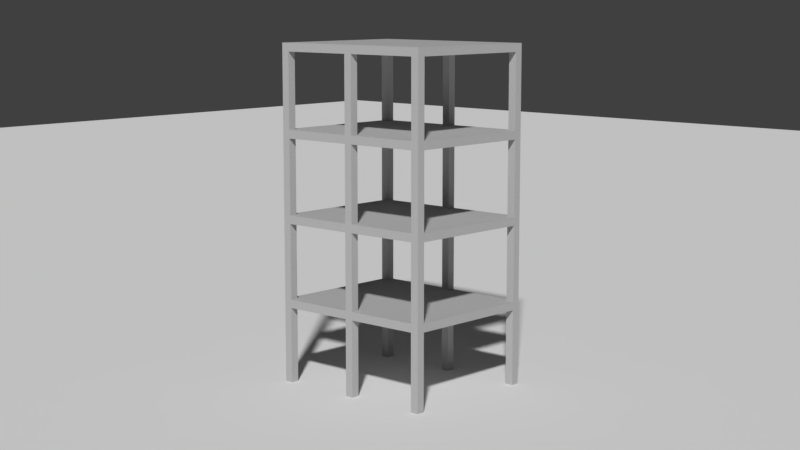 # Source: example_simple-rc-building.blend  (saved by Blender 2.77.3; exported with 4.5.12 LTS)
import bpy
from mathutils import Matrix  # noqa: F401  (used for matrix-valued properties, if any)

bpy.ops.wm.read_factory_settings(use_empty=True)
scene = bpy.context.scene
scene.name = 'Scene'

# ---- collections
col_collection_1 = bpy.data.collections.new('Collection 1'); scene.collection.children.link(col_collection_1)
col_collection_10 = bpy.data.collections.new('Collection 10'); scene.collection.children.link(col_collection_10)
col_collection_10.hide_render = True
col_collection_10.hide_viewport = True

# ---- materials (node trees are filled in below, after node groups)
mat_material_001 = bpy.data.materials.new('Material.001')
mat_material_001.alpha_threshold = 0.0
mat_material_001.diffuse_color = (0.4543, 0.4543, 0.4543, 1.0)
mat_material_001.specular_color = (0.2338, 0.2338, 0.2338)
mat_material_001.roughness = 0.5
mat_material = bpy.data.materials.new('Material')
mat_material.alpha_threshold = 0.0
mat_material.roughness = 0.5

# ---- material node trees
mat_material_001.use_nodes = True; mat_material_001.node_tree.nodes.clear()
_N = mat_material_001.node_tree.nodes; _L = mat_material_001.node_tree.links
n0 = _N.new('ShaderNodeOutputMaterial'); n0.name = 'Material Output'; n0.location = (300, 300)
n1 = _N.new('ShaderNodeBsdfDiffuse'); n1.name = 'Diffuse BSDF'; n1.location = (10, 300)
n1.inputs[0].default_value = (0.4543, 0.4543, 0.4543, 1.0)
_L.new(n1.outputs[0], n0.inputs[0])
n0.is_active_output = True
mat_material.use_nodes = True; mat_material.node_tree.nodes.clear()
_N = mat_material.node_tree.nodes; _L = mat_material.node_tree.links
n0 = _N.new('ShaderNodeOutputMaterial'); n0.name = 'Material Output'; n0.location = (300, 300)
n1 = _N.new('ShaderNodeBsdfDiffuse'); n1.name = 'Diffuse BSDF'; n1.location = (10, 300)
_L.new(n1.outputs[0], n0.inputs[0])
n0.is_active_output = True

# ---- world
world_world = bpy.data.worlds.new('World'); scene.world = world_world
world_world.color = (0.05088, 0.05088, 0.05088)
world_world.use_sun_shadow = False
world_world.sun_shadow_jitter_overblur = 0.0
world_world.cycles.sampling_method = 'MANUAL'

# ---- cameras
cam_camera = bpy.data.cameras.new('Camera')
cam_camera.clip_end = 500.0
cam_camera.lens = 60.0
cam_camera.sensor_width = 32.0
cam_camera.sensor_height = 18.0
cam_camera.ortho_scale = 7.314
cam_camera.dof.focus_distance = 0.0

# ---- meshes
me_cube_034 = bpy.data.meshes.new('Cube.034')
me_cube_034.from_pydata([(-0.15, -0.15, -1.5), (-0.15, -0.15, 1.5), (-0.15, 0.15, -1.5), (-0.15, 0.15, 1.5), (0.15, -0.15, -1.5), (0.15, -0.15, 1.5), (0.15, 0.15, -1.5), (0.15, 0.15, 1.5)], [], [(0, 1, 3, 2), (2, 3, 7, 6), (6, 7, 5, 4), (4, 5, 1, 0), (2, 6, 4, 0), (7, 3, 1, 5)])
me_cube_034.materials.append(mat_material_001)
me_cube_034.use_remesh_preserve_volume = False
me_cube_034.use_remesh_preserve_attributes = False
me_cube_034.use_mirror_vertex_groups = False
me_cube_034.update()
me_cube_033 = bpy.data.meshes.new('Cube.033')
me_cube_033.from_pydata([(-0.15, -0.15, -1.35), (-0.15, -0.15, 1.35), (-0.15, 0.15, -1.35), (-0.15, 0.15, 1.35), (0.15, -0.15, -1.35), (0.15, -0.15, 1.35), (0.15, 0.15, -1.35), (0.15, 0.15, 1.35)], [], [(0, 1, 3, 2), (2, 3, 7, 6), (6, 7, 5, 4), (4, 5, 1, 0), (2, 6, 4, 0), (7, 3, 1, 5)])
me_cube_033.materials.append(mat_material_001)
me_cube_033.use_remesh_preserve_volume = False
me_cube_033.use_remesh_preserve_attributes = False
me_cube_033.use_mirror_vertex_groups = False
me_cube_033.update()
me_cube_032 = bpy.data.meshes.new('Cube.032')
me_cube_032.from_pydata([(-0.15, -0.15, -1.175), (-0.15, -0.15, 1.175), (-0.15, 0.15, -1.175), (-0.15, 0.15, 1.175), (0.15, -0.15, -1.175), (0.15, -0.15, 1.175), (0.15, 0.15, -1.175), (0.15, 0.15, 1.175)], [], [(0, 1, 3, 2), (2, 3, 7, 6), (6, 7, 5, 4), (4, 5, 1, 0), (2, 6, 4, 0), (7, 3, 1, 5)])
me_cube_032.materials.append(mat_material_001)
me_cube_032.use_remesh_preserve_volume = False
me_cube_032.use_remesh_preserve_attributes = False
me_cube_032.use_mirror_vertex_groups = False
me_cube_032.update()
me_cube_031 = bpy.data.meshes.new('Cube.031')
me_cube_031.from_pydata([(-1.35, -0.075, -1.175), (-1.35, -0.075, 1.175), (-1.35, 0.075, -1.175), (-1.35, 0.075, 1.175), (1.35, -0.075, -1.175), (1.35, -0.075, 1.175), (1.35, 0.075, -1.175), (1.35, 0.075, 1.175)], [], [(0, 1, 3, 2), (2, 3, 7, 6), (6, 7, 5, 4), (4, 5, 1, 0), (2, 6, 4, 0), (7, 3, 1, 5)])
me_cube_031.materials.append(mat_material_001)
me_cube_031.use_remesh_preserve_volume = False
me_cube_031.use_remesh_preserve_attributes = False
me_cube_031.use_mirror_vertex_groups = False
me_cube_031.update()
me_cube_030 = bpy.data.meshes.new('Cube.030')
me_cube_030.from_pydata([(-1.35, -0.075, -1.175), (-1.35, -0.075, 1.175), (-1.35, 0.075, -1.175), (-1.35, 0.075, 1.175), (1.35, -0.075, -1.175), (1.35, -0.075, 1.175), (1.35, 0.075, -1.175), (1.35, 0.075, 1.175)], [], [(0, 1, 3, 2), (2, 3, 7, 6), (6, 7, 5, 4), (4, 5, 1, 0), (2, 6, 4, 0), (7, 3, 1, 5)])
me_cube_030.materials.append(mat_material_001)
me_cube_030.use_remesh_preserve_volume = False
me_cube_030.use_remesh_preserve_attributes = False
me_cube_030.use_mirror_vertex_groups = False
me_cube_030.update()
me_cube_029 = bpy.data.meshes.new('Cube.029')
me_cube_029.from_pydata([(-0.15, -0.15, -1.175), (-0.15, -0.15, 1.175), (-0.15, 0.15, -1.175), (-0.15, 0.15, 1.175), (0.15, -0.15, -1.175), (0.15, -0.15, 1.175), (0.15, 0.15, -1.175), (0.15, 0.15, 1.175)], [], [(0, 1, 3, 2), (2, 3, 7, 6), (6, 7, 5, 4), (4, 5, 1, 0), (2, 6, 4, 0), (7, 3, 1, 5)])
me_cube_029.materials.append(mat_material_001)
me_cube_029.use_remesh_preserve_volume = False
me_cube_029.use_remesh_preserve_attributes = False
me_cube_029.use_mirror_vertex_groups = False
me_cube_029.update()
me_cube_028 = bpy.data.meshes.new('Cube.028')
me_cube_028.from_pydata([(-0.15, -0.15, -1.35), (-0.15, -0.15, 1.35), (-0.15, 0.15, -1.35), (-0.15, 0.15, 1.35), (0.15, -0.15, -1.35), (0.15, -0.15, 1.35), (0.15, 0.15, -1.35), (0.15, 0.15, 1.35)], [], [(0, 1, 3, 2), (2, 3, 7, 6), (6, 7, 5, 4), (4, 5, 1, 0), (2, 6, 4, 0), (7, 3, 1, 5)])
me_cube_028.materials.append(mat_material_001)
me_cube_028.use_remesh_preserve_volume = False
me_cube_028.use_remesh_preserve_attributes = False
me_cube_028.use_mirror_vertex_groups = False
me_cube_028.update()
me_cube_027 = bpy.data.meshes.new('Cube.027')
me_cube_027.from_pydata([(-0.15, -0.15, -1.5), (-0.15, -0.15, 1.5), (-0.15, 0.15, -1.5), (-0.15, 0.15, 1.5), (0.15, -0.15, -1.5), (0.15, -0.15, 1.5), (0.15, 0.15, -1.5), (0.15, 0.15, 1.5)], [], [(0, 1, 3, 2), (2, 3, 7, 6), (6, 7, 5, 4), (4, 5, 1, 0), (2, 6, 4, 0), (7, 3, 1, 5)])
me_cube_027.materials.append(mat_material_001)
me_cube_027.use_remesh_preserve_volume = False
me_cube_027.use_remesh_preserve_attributes = False
me_cube_027.use_mirror_vertex_groups = False
me_cube_027.update()
me_cube_026 = bpy.data.meshes.new('Cube.026')
me_cube_026.from_pydata([(-0.15, -0.15, -1.5), (-0.15, -0.15, 1.5), (-0.15, 0.15, -1.5), (-0.15, 0.15, 1.5), (0.15, -0.15, -1.5), (0.15, -0.15, 1.5), (0.15, 0.15, -1.5), (0.15, 0.15, 1.5)], [], [(0, 1, 3, 2), (2, 3, 7, 6), (6, 7, 5, 4), (4, 5, 1, 0), (2, 6, 4, 0), (7, 3, 1, 5)])
me_cube_026.materials.append(mat_material_001)
me_cube_026.use_remesh_preserve_volume = False
me_cube_026.use_remesh_preserve_attributes = False
me_cube_026.use_mirror_vertex_groups = False
me_cube_026.update()
me_cube_021 = bpy.data.meshes.new('Cube.021')
me_cube_021.from_pydata([(-0.15, -0.15, -1.35), (-0.15, -0.15, 1.35), (-0.15, 0.15, -1.35), (-0.15, 0.15, 1.35), (0.15, -0.15, -1.35), (0.15, -0.15, 1.35), (0.15, 0.15, -1.35), (0.15, 0.15, 1.35)], [], [(0, 1, 3, 2), (2, 3, 7, 6), (6, 7, 5, 4), (4, 5, 1, 0), (2, 6, 4, 0), (7, 3, 1, 5)])
me_cube_021.materials.append(mat_material_001)
me_cube_021.use_remesh_preserve_volume = False
me_cube_021.use_remesh_preserve_attributes = False
me_cube_021.use_mirror_vertex_groups = False
me_cube_021.update()
me_cube_018 = bpy.data.meshes.new('Cube.018')
me_cube_018.from_pydata([(-0.15, -0.15, -1.175), (-0.15, -0.15, 1.175), (-0.15, 0.15, -1.175), (-0.15, 0.15, 1.175), (0.15, -0.15, -1.175), (0.15, -0.15, 1.175), (0.15, 0.15, -1.175), (0.15, 0.15, 1.175)], [], [(0, 1, 3, 2), (2, 3, 7, 6), (6, 7, 5, 4), (4, 5, 1, 0), (2, 6, 4, 0), (7, 3, 1, 5)])
me_cube_018.materials.append(mat_material_001)
me_cube_018.use_remesh_preserve_volume = False
me_cube_018.use_remesh_preserve_attributes = False
me_cube_018.use_mirror_vertex_groups = False
me_cube_018.update()
me_cube_013 = bpy.data.meshes.new('Cube.013')
me_cube_013.from_pydata([(-1.35, -0.075, -1.175), (-1.35, -0.075, 1.175), (-1.35, 0.075, -1.175), (-1.35, 0.075, 1.175), (1.35, -0.075, -1.175), (1.35, -0.075, 1.175), (1.35, 0.075, -1.175), (1.35, 0.075, 1.175)], [], [(0, 1, 3, 2), (2, 3, 7, 6), (6, 7, 5, 4), (4, 5, 1, 0), (2, 6, 4, 0), (7, 3, 1, 5)])
me_cube_013.materials.append(mat_material_001)
me_cube_013.use_remesh_preserve_volume = False
me_cube_013.use_remesh_preserve_attributes = False
me_cube_013.use_mirror_vertex_groups = False
me_cube_013.update()
me_cube_008 = bpy.data.meshes.new('Cube.008')
me_cube_008.from_pydata([(-1.0, -1.0, -2.0), (-1.0, -1.0, -1.192e-07), (-1.0, 1.0, -2.0), (-1.0, 1.0, -1.192e-07), (1.0, -1.0, -2.0), (1.0, -1.0, -1.192e-07), (1.0, 1.0, -2.0), (1.0, 1.0, -1.192e-07)], [], [(0, 1, 3, 2), (2, 3, 7, 6), (6, 7, 5, 4), (4, 5, 1, 0), (2, 6, 4, 0), (7, 3, 1, 5)])
me_cube_008.materials.append(mat_material)
me_cube_008.use_remesh_preserve_volume = False
me_cube_008.use_remesh_preserve_attributes = False
me_cube_008.use_mirror_vertex_groups = False
me_cube_008.update()
me_cube_004 = bpy.data.meshes.new('Cube.004')
me_cube_004.from_pydata([(-0.15, -0.15, -0.5), (-0.15, -0.15, 0.5), (-0.15, 0.15, -0.5), (-0.15, 0.15, 0.5), (0.15, -0.15, -0.5), (0.15, -0.15, 0.5), (0.15, 0.15, -0.5), (0.15, 0.15, 0.5)], [], [(0, 1, 3, 2), (2, 3, 7, 6), (6, 7, 5, 4), (4, 5, 1, 0), (2, 6, 4, 0), (7, 3, 1, 5)])
me_cube_004.materials.append(mat_material_001)
me_cube_004.use_remesh_preserve_volume = False
me_cube_004.use_remesh_preserve_attributes = False
me_cube_004.use_mirror_vertex_groups = False
me_cube_004.update()

# ---- objects
ob_cube_086 = bpy.data.objects.new('Cube.086', me_cube_034)
ob_cube_085 = bpy.data.objects.new('Cube.085', me_cube_034)
ob_cube_084 = bpy.data.objects.new('Cube.084', me_cube_034)
ob_cube_083 = bpy.data.objects.new('Cube.083', me_cube_034)
ob_cube_082 = bpy.data.objects.new('Cube.082', me_cube_034)
ob_cube_081 = bpy.data.objects.new('Cube.081', me_cube_034)
ob_cube_080 = bpy.data.objects.new('Cube.080', me_cube_033)
ob_cube_079 = bpy.data.objects.new('Cube.079', me_cube_033)
ob_cube_078 = bpy.data.objects.new('Cube.078', me_cube_033)
ob_cube_077 = bpy.data.objects.new('Cube.077', me_cube_033)
ob_cube_076 = bpy.data.objects.new('Cube.076', me_cube_032)
ob_cube_075 = bpy.data.objects.new('Cube.075', me_cube_032)
ob_cube_074 = bpy.data.objects.new('Cube.074', me_cube_032)
ob_cube_073 = bpy.data.objects.new('Cube.073', me_cube_032)
ob_cube_072 = bpy.data.objects.new('Cube.072', me_cube_032)
ob_cube_071 = bpy.data.objects.new('Cube.071', me_cube_032)
ob_cube_070 = bpy.data.objects.new('Cube.070', me_cube_031)
ob_cube_069 = bpy.data.objects.new('Cube.069', me_cube_031)
ob_cube_068 = bpy.data.objects.new('Cube.068', me_cube_031)
ob_cube_067 = bpy.data.objects.new('Cube.067', me_cube_031)
ob_cube_066 = bpy.data.objects.new('Cube.066', me_cube_030)
ob_cube_065 = bpy.data.objects.new('Cube.065', me_cube_030)
ob_cube_064 = bpy.data.objects.new('Cube.064', me_cube_030)
ob_cube_063 = bpy.data.objects.new('Cube.063', me_cube_030)
ob_cube_062 = bpy.data.objects.new('Cube.062', me_cube_029)
ob_cube_061 = bpy.data.objects.new('Cube.061', me_cube_029)
ob_cube_060 = bpy.data.objects.new('Cube.060', me_cube_029)
ob_cube_059 = bpy.data.objects.new('Cube.059', me_cube_029)
ob_cube_058 = bpy.data.objects.new('Cube.058', me_cube_029)
ob_cube_057 = bpy.data.objects.new('Cube.057', me_cube_029)
ob_cube_056 = bpy.data.objects.new('Cube.056', me_cube_028)
ob_cube_055 = bpy.data.objects.new('Cube.055', me_cube_028)
ob_cube_054 = bpy.data.objects.new('Cube.054', me_cube_028)
ob_cube_053 = bpy.data.objects.new('Cube.053', me_cube_028)
ob_cube_052 = bpy.data.objects.new('Cube.052', me_cube_027)
ob_cube_051 = bpy.data.objects.new('Cube.051', me_cube_027)
ob_cube_050 = bpy.data.objects.new('Cube.050', me_cube_027)
ob_cube_049 = bpy.data.objects.new('Cube.049', me_cube_027)
ob_cube_048 = bpy.data.objects.new('Cube.048', me_cube_027)
ob_cube_047 = bpy.data.objects.new('Cube.047', me_cube_027)
ob_cube_046 = bpy.data.objects.new('Cube.046', me_cube_026)
ob_cube_045 = bpy.data.objects.new('Cube.045', me_cube_026)
ob_cube_044 = bpy.data.objects.new('Cube.044', me_cube_026)
ob_cube_043 = bpy.data.objects.new('Cube.043', me_cube_026)
ob_cube_042 = bpy.data.objects.new('Cube.042', me_cube_026)
ob_cube_041 = bpy.data.objects.new('Cube.041', me_cube_026)
ob_cube_040 = bpy.data.objects.new('Cube.040', me_cube_021)
ob_cube_039 = bpy.data.objects.new('Cube.039', me_cube_021)
ob_cube_038 = bpy.data.objects.new('Cube.038', me_cube_021)
ob_cube_037 = bpy.data.objects.new('Cube.037', me_cube_021)
ob_cube_036 = bpy.data.objects.new('Cube.036', me_cube_018)
ob_cube_035 = bpy.data.objects.new('Cube.035', me_cube_018)
ob_cube_034 = bpy.data.objects.new('Cube.034', me_cube_018)
ob_cube_033 = bpy.data.objects.new('Cube.033', me_cube_018)
ob_cube_032 = bpy.data.objects.new('Cube.032', me_cube_018)
ob_cube_031 = bpy.data.objects.new('Cube.031', me_cube_018)
ob_cube_030 = bpy.data.objects.new('Cube.030', me_cube_013)
ob_cube_029 = bpy.data.objects.new('Cube.029', me_cube_013)
ob_cube_028 = bpy.data.objects.new('Cube.028', me_cube_013)
ob_cube_027 = bpy.data.objects.new('Cube.027', me_cube_013)
ob_cube_026 = bpy.data.objects.new('Cube.026', me_cube_008)
ob_cube_025 = bpy.data.objects.new('Cube.025', me_cube_004)
ob_cube_024 = bpy.data.objects.new('Cube.024', me_cube_004)
ob_cube_023 = bpy.data.objects.new('Cube.023', me_cube_004)
ob_cube_022 = bpy.data.objects.new('Cube.022', me_cube_004)
ob_cube_021 = bpy.data.objects.new('Cube.021', me_cube_004)
ob_cube_020 = bpy.data.objects.new('Cube.020', me_cube_004)
ob_cube_019 = bpy.data.objects.new('Cube.019', me_cube_013)
ob_cube_018 = bpy.data.objects.new('Cube.018', me_cube_013)
ob_cube_017 = bpy.data.objects.new('Cube.017', me_cube_013)
ob_cube_016 = bpy.data.objects.new('Cube.016', me_cube_013)
ob_cube_015 = bpy.data.objects.new('Cube.015', me_cube_018)
ob_cube_014 = bpy.data.objects.new('Cube.014', me_cube_018)
ob_cube_013 = bpy.data.objects.new('Cube.013', me_cube_018)
ob_cube_012 = bpy.data.objects.new('Cube.012', me_cube_018)
ob_cube_011 = bpy.data.objects.new('Cube.011', me_cube_018)
ob_cube_010 = bpy.data.objects.new('Cube.010', me_cube_018)
ob_cube_009 = bpy.data.objects.new('Cube.009', me_cube_021)
ob_cube_008 = bpy.data.objects.new('Cube.008', me_cube_021)
ob_cube_007 = bpy.data.objects.new('Cube.007', me_cube_021)
ob_cube_006 = bpy.data.objects.new('Cube.006', me_cube_021)
ob_cube_005 = bpy.data.objects.new('Cube.005', me_cube_026)
ob_cube_004 = bpy.data.objects.new('Cube.004', me_cube_026)
ob_cube_003 = bpy.data.objects.new('Cube.003', me_cube_026)
ob_cube_002 = bpy.data.objects.new('Cube.002', me_cube_026)
ob_cube_001 = bpy.data.objects.new('Cube.001', me_cube_026)
ob_cube = bpy.data.objects.new('Cube', me_cube_026)
ob_camera = bpy.data.objects.new('Camera', cam_camera)

# ---- transforms, parenting, visibility, modifiers, constraints
ob_cube_086.location = (-1.118e-08, 1.118e-08, 10.5)
ob_cube_086.rotation_euler = (-7.451e-09, 7.451e-09, 1.571)
ob_cube_086.lineart.crease_threshold = 0.0
ob_cube_085.location = (-3.0, -2.384e-07, 10.5)
ob_cube_085.rotation_euler = (-7.451e-09, 7.451e-09, 1.571)
ob_cube_085.lineart.crease_threshold = 0.0
ob_cube_084.location = (-6.0, -4.768e-07, 10.5)
ob_cube_084.rotation_euler = (-7.451e-09, 7.451e-09, 1.571)
ob_cube_084.lineart.crease_threshold = 0.0
ob_cube_083.location = (-6.0, 5.0, 10.5)
ob_cube_083.rotation_euler = (-7.451e-09, 7.451e-09, 1.571)
ob_cube_083.lineart.crease_threshold = 0.0
ob_cube_082.location = (-3.0, 5.0, 10.5)
ob_cube_082.rotation_euler = (-7.451e-09, 7.451e-09, 1.571)
ob_cube_082.lineart.crease_threshold = 0.0
ob_cube_081.location = (0.0, 5.0, 10.5)
ob_cube_081.rotation_euler = (-7.451e-09, 7.451e-09, 1.571)
ob_cube_081.lineart.crease_threshold = 0.0
ob_cube_080.location = (-1.5, -4.7e-07, 11.85)
ob_cube_080.rotation_euler = (1.571, -4.371e-08, 1.571)
ob_cube_080.lineart.crease_threshold = 0.0
ob_cube_079.location = (-1.5, 5.0, 11.85)
ob_cube_079.rotation_euler = (1.571, -4.371e-08, 1.571)
ob_cube_079.lineart.crease_threshold = 0.0
ob_cube_078.location = (-4.5, 5.0, 11.85)
ob_cube_078.rotation_euler = (1.571, -4.371e-08, 1.571)
ob_cube_078.lineart.crease_threshold = 0.0
ob_cube_077.location = (-4.5, -4.768e-07, 11.85)
ob_cube_077.rotation_euler = (1.571, -4.371e-08, 1.571)
ob_cube_077.lineart.crease_threshold = 0.0
ob_cube_076.location = (-6.0, 1.325, 11.85)
ob_cube_076.rotation_euler = (1.571, -4.371e-08, 3.142)
ob_cube_076.lineart.crease_threshold = 0.0
ob_cube_075.location = (-6.0, 3.675, 11.85)
ob_cube_075.rotation_euler = (1.571, -4.371e-08, 3.142)
ob_cube_075.lineart.crease_threshold = 0.0
ob_cube_074.location = (-3.0, 3.675, 11.85)
ob_cube_074.rotation_euler = (1.571, -4.371e-08, 3.142)
ob_cube_074.lineart.crease_threshold = 0.0
ob_cube_073.location = (-3.0, 1.325, 11.85)
ob_cube_073.rotation_euler = (1.571, -4.371e-08, 3.142)
ob_cube_073.lineart.crease_threshold = 0.0
ob_cube_072.location = (4.768e-07, 1.325, 11.85)
ob_cube_072.rotation_euler = (1.571, -4.371e-08, 3.142)
ob_cube_072.lineart.crease_threshold = 0.0
ob_cube_071.location = (4.768e-07, 3.675, 11.85)
ob_cube_071.rotation_euler = (1.571, -4.371e-08, 3.142)
ob_cube_071.lineart.crease_threshold = 0.0
ob_cube_070.location = (-4.5, 1.325, 11.93)
ob_cube_070.rotation_euler = (1.571, -4.371e-08, 3.142)
ob_cube_070.lineart.crease_threshold = 0.0
ob_cube_069.location = (-1.5, 1.325, 11.93)
ob_cube_069.rotation_euler = (1.571, -4.371e-08, 3.142)
ob_cube_069.lineart.crease_threshold = 0.0
ob_cube_068.location = (-1.5, 3.675, 11.93)
ob_cube_068.rotation_euler = (1.571, -4.371e-08, 3.142)
ob_cube_068.lineart.crease_threshold = 0.0
ob_cube_067.location = (-4.5, 3.675, 11.93)
ob_cube_067.rotation_euler = (1.571, -4.371e-08, 3.142)
ob_cube_067.lineart.crease_threshold = 0.0
ob_cube_066.location = (-4.5, 3.675, 8.925)
ob_cube_066.rotation_euler = (1.571, -4.371e-08, 3.142)
ob_cube_066.lineart.crease_threshold = 0.0
ob_cube_065.location = (-1.5, 3.675, 8.925)
ob_cube_065.rotation_euler = (1.571, -4.371e-08, 3.142)
ob_cube_065.lineart.crease_threshold = 0.0
ob_cube_064.location = (-1.5, 1.325, 8.925)
ob_cube_064.rotation_euler = (1.571, -4.371e-08, 3.142)
ob_cube_064.lineart.crease_threshold = 0.0
ob_cube_063.location = (-4.5, 1.325, 8.925)
ob_cube_063.rotation_euler = (1.571, -4.371e-08, 3.142)
ob_cube_063.lineart.crease_threshold = 0.0
ob_cube_062.location = (4.768e-07, 3.675, 8.85)
ob_cube_062.rotation_euler = (1.571, -4.371e-08, 3.142)
ob_cube_062.lineart.crease_threshold = 0.0
ob_cube_061.location = (4.768e-07, 1.325, 8.85)
ob_cube_061.rotation_euler = (1.571, -4.371e-08, 3.142)
ob_cube_061.lineart.crease_threshold = 0.0
ob_cube_060.location = (-3.0, 1.325, 8.85)
ob_cube_060.rotation_euler = (1.571, -4.371e-08, 3.142)
ob_cube_060.lineart.crease_threshold = 0.0
ob_cube_059.location = (-3.0, 3.675, 8.85)
ob_cube_059.rotation_euler = (1.571, -4.371e-08, 3.142)
ob_cube_059.lineart.crease_threshold = 0.0
ob_cube_058.location = (-6.0, 3.675, 8.85)
ob_cube_058.rotation_euler = (1.571, -4.371e-08, 3.142)
ob_cube_058.lineart.crease_threshold = 0.0
ob_cube_057.location = (-6.0, 1.325, 8.85)
ob_cube_057.rotation_euler = (1.571, -4.371e-08, 3.142)
ob_cube_057.lineart.crease_threshold = 0.0
ob_cube_056.location = (-4.5, -4.768e-07, 8.85)
ob_cube_056.rotation_euler = (1.571, -4.371e-08, 1.571)
ob_cube_056.lineart.crease_threshold = 0.0
ob_cube_055.location = (-4.5, 5.0, 8.85)
ob_cube_055.rotation_euler = (1.571, -4.371e-08, 1.571)
ob_cube_055.lineart.crease_threshold = 0.0
ob_cube_054.location = (-1.5, 5.0, 8.85)
ob_cube_054.rotation_euler = (1.571, -4.371e-08, 1.571)
ob_cube_054.lineart.crease_threshold = 0.0
ob_cube_053.location = (-1.5, -4.7e-07, 8.85)
ob_cube_053.rotation_euler = (1.571, -4.371e-08, 1.571)
ob_cube_053.lineart.crease_threshold = 0.0
ob_cube_052.location = (0.0, 5.0, 7.5)
ob_cube_052.rotation_euler = (-7.451e-09, 7.451e-09, 1.571)
ob_cube_052.lineart.crease_threshold = 0.0
ob_cube_051.location = (-3.0, 5.0, 7.5)
ob_cube_051.rotation_euler = (-7.451e-09, 7.451e-09, 1.571)
ob_cube_051.lineart.crease_threshold = 0.0
ob_cube_050.location = (-6.0, 5.0, 7.5)
ob_cube_050.rotation_euler = (-7.451e-09, 7.451e-09, 1.571)
ob_cube_050.lineart.crease_threshold = 0.0
ob_cube_049.location = (-6.0, -4.768e-07, 7.5)
ob_cube_049.rotation_euler = (-7.451e-09, 7.451e-09, 1.571)
ob_cube_049.lineart.crease_threshold = 0.0
ob_cube_048.location = (-3.0, -2.384e-07, 7.5)
ob_cube_048.rotation_euler = (-7.451e-09, 7.451e-09, 1.571)
ob_cube_048.lineart.crease_threshold = 0.0
ob_cube_047.location = (-1.118e-08, 1.118e-08, 7.5)
ob_cube_047.rotation_euler = (-7.451e-09, 7.451e-09, 1.571)
ob_cube_047.lineart.crease_threshold = 0.0
ob_cube_046.location = (-1.118e-08, 1.118e-08, 4.5)
ob_cube_046.rotation_euler = (-7.451e-09, 7.451e-09, 1.571)
ob_cube_046.lineart.crease_threshold = 0.0
ob_cube_045.location = (-3.0, -2.384e-07, 4.5)
ob_cube_045.rotation_euler = (-7.451e-09, 7.451e-09, 1.571)
ob_cube_045.lineart.crease_threshold = 0.0
ob_cube_044.location = (-6.0, -4.768e-07, 4.5)
ob_cube_044.rotation_euler = (-7.451e-09, 7.451e-09, 1.571)
ob_cube_044.lineart.crease_threshold = 0.0
ob_cube_043.location = (-6.0, 5.0, 4.5)
ob_cube_043.rotation_euler = (-7.451e-09, 7.451e-09, 1.571)
ob_cube_043.lineart.crease_threshold = 0.0
ob_cube_042.location = (-3.0, 5.0, 4.5)
ob_cube_042.rotation_euler = (-7.451e-09, 7.451e-09, 1.571)
ob_cube_042.lineart.crease_threshold = 0.0
ob_cube_041.location = (0.0, 5.0, 4.5)
ob_cube_041.rotation_euler = (-7.451e-09, 7.451e-09, 1.571)
ob_cube_041.lineart.crease_threshold = 0.0
ob_cube_040.location = (-1.5, -4.7e-07, 5.85)
ob_cube_040.rotation_euler = (1.571, -4.371e-08, 1.571)
ob_cube_040.lineart.crease_threshold = 0.0
ob_cube_039.location = (-1.5, 5.0, 5.85)
ob_cube_039.rotation_euler = (1.571, -4.371e-08, 1.571)
ob_cube_039.lineart.crease_threshold = 0.0
ob_cube_038.location = (-4.5, 5.0, 5.85)
ob_cube_038.rotation_euler = (1.571, -4.371e-08, 1.571)
ob_cube_038.lineart.crease_threshold = 0.0
ob_cube_037.location = (-4.5, -4.768e-07, 5.85)
ob_cube_037.rotation_euler = (1.571, -4.371e-08, 1.571)
ob_cube_037.lineart.crease_threshold = 0.0
ob_cube_036.location = (-6.0, 1.325, 5.85)
ob_cube_036.rotation_euler = (1.571, -4.371e-08, 3.142)
ob_cube_036.lineart.crease_threshold = 0.0
ob_cube_035.location = (-6.0, 3.675, 5.85)
ob_cube_035.rotation_euler = (1.571, -4.371e-08, 3.142)
ob_cube_035.lineart.crease_threshold = 0.0
ob_cube_034.location = (-3.0, 3.675, 5.85)
ob_cube_034.rotation_euler = (1.571, -4.371e-08, 3.142)
ob_cube_034.lineart.crease_threshold = 0.0
ob_cube_033.location = (-3.0, 1.325, 5.85)
ob_cube_033.rotation_euler = (1.571, -4.371e-08, 3.142)
ob_cube_033.lineart.crease_threshold = 0.0
ob_cube_032.location = (4.768e-07, 1.325, 5.85)
ob_cube_032.rotation_euler = (1.571, -4.371e-08, 3.142)
ob_cube_032.lineart.crease_threshold = 0.0
ob_cube_031.location = (4.768e-07, 3.675, 5.85)
ob_cube_031.rotation_euler = (1.571, -4.371e-08, 3.142)
ob_cube_031.lineart.crease_threshold = 0.0
ob_cube_030.location = (-4.5, 1.325, 5.925)
ob_cube_030.rotation_euler = (1.571, -4.371e-08, 3.142)
ob_cube_030.lineart.crease_threshold = 0.0
ob_cube_029.location = (-1.5, 1.325, 5.925)
ob_cube_029.rotation_euler = (1.571, -4.371e-08, 3.142)
ob_cube_029.lineart.crease_threshold = 0.0
ob_cube_028.location = (-1.5, 3.675, 5.925)
ob_cube_028.rotation_euler = (1.571, -4.371e-08, 3.142)
ob_cube_028.lineart.crease_threshold = 0.0
ob_cube_027.location = (-4.5, 3.675, 5.925)
ob_cube_027.rotation_euler = (1.571, -4.371e-08, 3.142)
ob_cube_027.lineart.crease_threshold = 0.0
ob_cube_026.location = (0.0, 0.0, 0.0)
ob_cube_026.scale = (100.0, 100.0, 0.1)
ob_cube_026.lineart.crease_threshold = 0.0
ob_cube_025.location = (0.0, 0.0, -0.5)
ob_cube_025.rotation_euler = (-7.451e-09, 7.451e-09, 1.571)
ob_cube_025.lineart.crease_threshold = 0.0
ob_cube_024.location = (-3.0, -2.384e-07, -0.5)
ob_cube_024.rotation_euler = (-7.451e-09, 7.451e-09, 1.571)
ob_cube_024.lineart.crease_threshold = 0.0
ob_cube_023.location = (-6.0, -4.768e-07, -0.5)
ob_cube_023.rotation_euler = (-7.451e-09, 7.451e-09, 1.571)
ob_cube_023.lineart.crease_threshold = 0.0
ob_cube_022.location = (-6.0, 5.0, -0.5)
ob_cube_022.rotation_euler = (-7.451e-09, 7.451e-09, 1.571)
ob_cube_022.lineart.crease_threshold = 0.0
ob_cube_021.location = (-3.0, 5.0, -0.5)
ob_cube_021.rotation_euler = (-7.451e-09, 7.451e-09, 1.571)
ob_cube_021.lineart.crease_threshold = 0.0
ob_cube_020.location = (0.0, 5.0, -0.5)
ob_cube_020.rotation_euler = (-7.451e-09, 7.451e-09, 1.571)
ob_cube_020.lineart.crease_threshold = 0.0
ob_cube_019.location = (-4.5, 3.675, 2.925)
ob_cube_019.rotation_euler = (1.571, -4.371e-08, 3.142)
ob_cube_019.lineart.crease_threshold = 0.0
ob_cube_018.location = (-1.5, 3.675, 2.925)
ob_cube_018.rotation_euler = (1.571, -4.371e-08, 3.142)
ob_cube_018.lineart.crease_threshold = 0.0
ob_cube_017.location = (-1.5, 1.325, 2.925)
ob_cube_017.rotation_euler = (1.571, -4.371e-08, 3.142)
ob_cube_017.lineart.crease_threshold = 0.0
ob_cube_016.location = (-4.5, 1.325, 2.925)
ob_cube_016.rotation_euler = (1.571, -4.371e-08, 3.142)
ob_cube_016.lineart.crease_threshold = 0.0
ob_cube_015.location = (4.768e-07, 3.675, 2.85)
ob_cube_015.rotation_euler = (1.571, -4.371e-08, 3.142)
ob_cube_015.lineart.crease_threshold = 0.0
ob_cube_014.location = (4.768e-07, 1.325, 2.85)
ob_cube_014.rotation_euler = (1.571, -4.371e-08, 3.142)
ob_cube_014.lineart.crease_threshold = 0.0
ob_cube_013.location = (-3.0, 1.325, 2.85)
ob_cube_013.rotation_euler = (1.571, -4.371e-08, 3.142)
ob_cube_013.lineart.crease_threshold = 0.0
ob_cube_012.location = (-3.0, 3.675, 2.85)
ob_cube_012.rotation_euler = (1.571, -4.371e-08, 3.142)
ob_cube_012.lineart.crease_threshold = 0.0
ob_cube_011.location = (-6.0, 3.675, 2.85)
ob_cube_011.rotation_euler = (1.571, -4.371e-08, 3.142)
ob_cube_011.lineart.crease_threshold = 0.0
ob_cube_010.location = (-6.0, 1.325, 2.85)
ob_cube_010.rotation_euler = (1.571, -4.371e-08, 3.142)
ob_cube_010.lineart.crease_threshold = 0.0
ob_cube_009.location = (-4.5, -4.768e-07, 2.85)
ob_cube_009.rotation_euler = (1.571, -4.371e-08, 1.571)
ob_cube_009.lineart.crease_threshold = 0.0
ob_cube_008.location = (-4.5, 5.0, 2.85)
ob_cube_008.rotation_euler = (1.571, -4.371e-08, 1.571)
ob_cube_008.lineart.crease_threshold = 0.0
ob_cube_007.location = (-1.5, 5.0, 2.85)
ob_cube_007.rotation_euler = (1.571, -4.371e-08, 1.571)
ob_cube_007.lineart.crease_threshold = 0.0
ob_cube_006.location = (-1.5, -4.7e-07, 2.85)
ob_cube_006.rotation_euler = (1.571, -4.371e-08, 1.571)
ob_cube_006.lineart.crease_threshold = 0.0
ob_cube_005.location = (0.0, 5.0, 1.5)
ob_cube_005.rotation_euler = (-7.451e-09, 7.451e-09, 1.571)
ob_cube_005.lineart.crease_threshold = 0.0
ob_cube_004.location = (-3.0, 5.0, 1.5)
ob_cube_004.rotation_euler = (-7.451e-09, 7.451e-09, 1.571)
ob_cube_004.lineart.crease_threshold = 0.0
ob_cube_003.location = (-6.0, 5.0, 1.5)
ob_cube_003.rotation_euler = (-7.451e-09, 7.451e-09, 1.571)
ob_cube_003.lineart.crease_threshold = 0.0
ob_cube_002.location = (-6.0, -4.768e-07, 1.5)
ob_cube_002.rotation_euler = (-7.451e-09, 7.451e-09, 1.571)
ob_cube_002.lineart.crease_threshold = 0.0
ob_cube_001.location = (-3.0, -2.384e-07, 1.5)
ob_cube_001.rotation_euler = (-7.451e-09, 7.451e-09, 1.571)
ob_cube_001.lineart.crease_threshold = 0.0
ob_cube.location = (-1.118e-08, 1.118e-08, 1.5)
ob_cube.rotation_euler = (-7.451e-09, 7.451e-09, 1.571)
ob_cube.lineart.crease_threshold = 0.0
ob_camera.location = (32.06, -35.73, 13.81)
ob_camera.rotation_euler = (1.415, -2.051e-05, 0.7432)
ob_camera.scale = (1.0, 1.0, 1.0)
ob_camera.lock_rotations_4d = False
ob_camera.empty_display_type = 'ARROWS'
ob_camera.color = (0.0, 0.0, 0.0, 0.0)
ob_camera.display_type = 'WIRE'
ob_camera.lineart.crease_threshold = 0.0

# ---- collection membership
col_collection_1.objects.link(ob_cube_086)
col_collection_1.objects.link(ob_cube_085)
col_collection_1.objects.link(ob_cube_084)
col_collection_1.objects.link(ob_cube_083)
col_collection_1.objects.link(ob_cube_082)
col_collection_1.objects.link(ob_cube_081)
col_collection_1.objects.link(ob_cube_080)
col_collection_1.objects.link(ob_cube_079)
col_collection_1.objects.link(ob_cube_078)
col_collection_1.objects.link(ob_cube_077)
col_collection_1.objects.link(ob_cube_076)
col_collection_1.objects.link(ob_cube_075)
col_collection_1.objects.link(ob_cube_074)
col_collection_1.objects.link(ob_cube_073)
col_collection_1.objects.link(ob_cube_072)
col_collection_1.objects.link(ob_cube_071)
col_collection_1.objects.link(ob_cube_070)
col_collection_1.objects.link(ob_cube_069)
col_collection_1.objects.link(ob_cube_068)
col_collection_1.objects.link(ob_cube_067)
col_collection_1.objects.link(ob_cube_066)
col_collection_1.objects.link(ob_cube_065)
col_collection_1.objects.link(ob_cube_064)
col_collection_1.objects.link(ob_cube_063)
col_collection_1.objects.link(ob_cube_062)
col_collection_1.objects.link(ob_cube_061)
col_collection_1.objects.link(ob_cube_060)
col_collection_1.objects.link(ob_cube_059)
col_collection_1.objects.link(ob_cube_058)
col_collection_1.objects.link(ob_cube_057)
col_collection_1.objects.link(ob_cube_056)
col_collection_1.objects.link(ob_cube_055)
col_collection_1.objects.link(ob_cube_054)
col_collection_1.objects.link(ob_cube_053)
col_collection_1.objects.link(ob_cube_052)
col_collection_1.objects.link(ob_cube_051)
col_collection_1.objects.link(ob_cube_050)
col_collection_1.objects.link(ob_cube_049)
col_collection_1.objects.link(ob_cube_048)
col_collection_1.objects.link(ob_cube_047)
col_collection_1.objects.link(ob_cube_046)
col_collection_1.objects.link(ob_cube_045)
col_collection_1.objects.link(ob_cube_044)
col_collection_1.objects.link(ob_cube_043)
col_collection_1.objects.link(ob_cube_042)
col_collection_1.objects.link(ob_cube_041)
col_collection_1.objects.link(ob_cube_040)
col_collection_1.objects.link(ob_cube_039)
col_collection_1.objects.link(ob_cube_038)
col_collection_1.objects.link(ob_cube_037)
col_collection_1.objects.link(ob_cube_036)
col_collection_1.objects.link(ob_cube_035)
col_collection_1.objects.link(ob_cube_034)
col_collection_1.objects.link(ob_cube_033)
col_collection_1.objects.link(ob_cube_032)
col_collection_1.objects.link(ob_cube_031)
col_collection_1.objects.link(ob_cube_030)
col_collection_1.objects.link(ob_cube_029)
col_collection_1.objects.link(ob_cube_028)
col_collection_1.objects.link(ob_cube_027)
col_collection_1.objects.link(ob_cube_026)
col_collection_1.objects.link(ob_cube_025)
col_collection_1.objects.link(ob_cube_024)
col_collection_1.objects.link(ob_cube_023)
col_collection_1.objects.link(ob_cube_022)
col_collection_1.objects.link(ob_cube_021)
col_collection_1.objects.link(ob_cube_020)
col_collection_1.objects.link(ob_cube_019)
col_collection_1.objects.link(ob_cube_018)
col_collection_1.objects.link(ob_cube_017)
col_collection_1.objects.link(ob_cube_016)
col_collection_1.objects.link(ob_cube_015)
col_collection_1.objects.link(ob_cube_014)
col_collection_1.objects.link(ob_cube_013)
col_collection_1.objects.link(ob_cube_012)
col_collection_1.objects.link(ob_cube_011)
col_collection_1.objects.link(ob_cube_010)
col_collection_1.objects.link(ob_cube_009)
col_collection_1.objects.link(ob_cube_008)
col_collection_1.objects.link(ob_cube_007)
col_collection_1.objects.link(ob_cube_006)
col_collection_1.objects.link(ob_cube_005)
col_collection_1.objects.link(ob_cube_004)
col_collection_1.objects.link(ob_cube_003)
col_collection_1.objects.link(ob_cube_002)
col_collection_1.objects.link(ob_cube_001)
col_collection_1.objects.link(ob_cube)
col_collection_10.objects.link(ob_camera)

# ---- scene / render settings (as saved in the file)
scene.camera = ob_camera
scene.frame_start = 1; scene.frame_end = 250; scene.frame_set(1)
scene.render.engine = 'CYCLES'
scene.render.image_settings.color_mode = 'RGB'
scene.render.image_settings.compression = 90
scene.render.resolution_percentage = 50
scene.render.dither_intensity = 0.0
scene.render.bake_margin = 2
scene.render.bake_bias = 0.0
scene.cycles.use_denoising = False
scene.cycles.samples = 128
scene.cycles.sampling_pattern = 'TABULATED_SOBOL'
scene.cycles.light_sampling_threshold = 0.0
scene.cycles.use_adaptive_sampling = False
scene.cycles.use_light_tree = False
scene.cycles.blur_glossy = 0.0
scene.cycles.sample_clamp_indirect = 0.0
scene.view_settings.view_transform = 'Standard'
bpy.context.view_layer.update()

# ---- added for rendering (the .blend has no usable light): sun
light_auto_sun = bpy.data.lights.new('AutoSun', 'SUN')
light_auto_sun.energy = 3.0
light_auto_sun.angle = 0.0523599
ob_auto_sun = bpy.data.objects.new('AutoSun', light_auto_sun)
scene.collection.objects.link(ob_auto_sun)
ob_auto_sun.rotation_euler = (0.872665, 0.174533, 0.523599)
bpy.context.view_layer.update()
